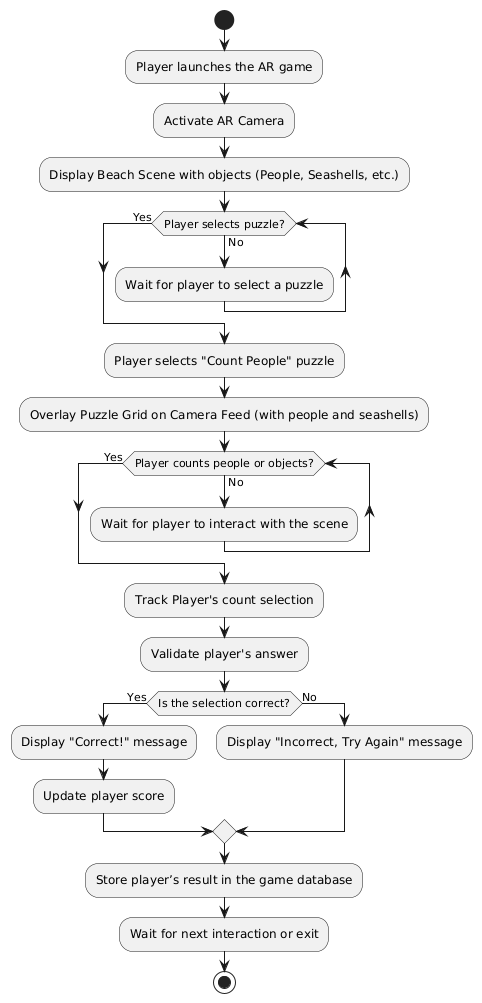

The diagram above was rendered by PlantUML. Its source (embedded in the PNG):
@startuml
start

:Player launches the AR game;
:Activate AR Camera;
:Display Beach Scene with objects (People, Seashells, etc.);

while (Player selects puzzle?) is (No)
    :Wait for player to select a puzzle;
endwhile (Yes)

:Player selects "Count People" puzzle;
:Overlay Puzzle Grid on Camera Feed (with people and seashells);

while (Player counts people or objects?) is (No)
    :Wait for player to interact with the scene;
endwhile (Yes)

:Track Player's count selection;
:Validate player's answer;

if (Is the selection correct?) then (Yes)
    :Display "Correct!" message;
    :Update player score;
else (No)
    :Display "Incorrect, Try Again" message;
endif

:Store player’s result in the game database;
:Wait for next interaction or exit;

stop
@enduml